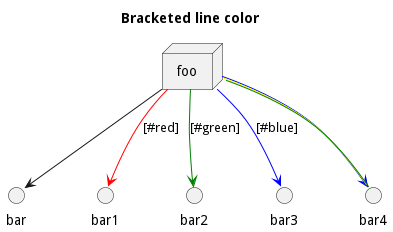

The diagram above was rendered by PlantUML. Its source (embedded in the PNG):
@startuml
title Bracketed line color
node foo
foo --> bar
foo -[#red]-> bar1   : [#red]
foo -[#green]-> bar2 : [#green]
foo -[#blue]-> bar3  : [#blue]
foo -[#blue;#yellow;#green]-> bar4
@enduml